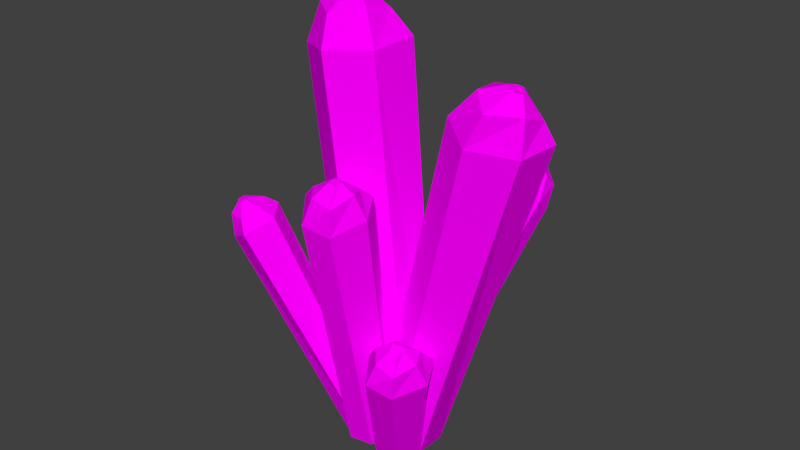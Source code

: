 # Source: roxos.blend  (saved by Blender 2.78.0; exported with 4.5.12 LTS)
import bpy
from mathutils import Matrix  # noqa: F401  (used for matrix-valued properties, if any)

bpy.ops.wm.read_factory_settings(use_empty=True)
scene = bpy.context.scene
scene.name = 'Scene'

# ---- collections
col_collection_1 = bpy.data.collections.new('Collection 1'); scene.collection.children.link(col_collection_1)

# ---- images (referenced by path relative to the original .blend; pixels are not part of the script)
import os
ASSET_DIR = os.environ.get("B2B_ASSET_DIR", "")  # directory of the original .blend (textures are referenced by path, not embedded)
HERE = os.path.dirname(os.path.abspath(__file__))  # packed textures are extracted next to this script under _unpacked/

def load_image(name, relpath, width, height, colorspace="sRGB"):
    """Load a texture the original file referenced (path relative to the .blend, or extracted next to this script)."""
    p = next((c for c in (os.path.join(HERE, relpath), os.path.join(ASSET_DIR, relpath)) if relpath and os.path.exists(c)), "")
    if p:
        img = bpy.data.images.load(p, check_existing=True)
        img.name = name
    else:  # same state as the original file: an image datablock whose file is absent (Cycles renders it pink)
        img = bpy.data.images.new(name, width, height)
        img.source = "FILE"
        img.filepath = "//" + (relpath or name)
    img.colorspace_settings.name = colorspace
    return img
img_roxo_png = load_image('roxo.png', 'roxo.png', 1024, 1024, 'sRGB')

# ---- materials (node trees are filled in below, after node groups)
mat_roxo = bpy.data.materials.new('roxo')
mat_roxo.alpha_threshold = 0.0
mat_roxo.roughness = 0.5

# ---- material node trees
mat_roxo.use_nodes = True; mat_roxo.node_tree.nodes.clear()
_N = mat_roxo.node_tree.nodes; _L = mat_roxo.node_tree.links
n0 = _N.new('ShaderNodeOutputMaterial'); n0.name = 'Material Output'; n0.location = (300, 300)
n1 = _N.new('ShaderNodeBsdfDiffuse'); n1.name = 'Diffuse BSDF'; n1.location = (10, 300)
n2 = _N.new('ShaderNodeTexImage'); n2.name = 'Image Texture'; n2.location = (-191, 287)
n2.width = 140
n2.image = img_roxo_png
_L.new(n1.outputs[0], n0.inputs[0])
_L.new(n2.outputs[0], n1.inputs[0])
n0.is_active_output = True

# ---- world
world_world = bpy.data.worlds.new('World'); scene.world = world_world
world_world.color = (0.05088, 0.05088, 0.05088)
world_world.use_sun_shadow = False
world_world.sun_shadow_jitter_overblur = 0.0
world_world.cycles.sampling_method = 'MANUAL'

# ---- meshes
me_cube_002 = bpy.data.meshes.new('Cube.002')
me_cube_002.from_pydata([(-1.253, -0.1523, -7.44), (-5.095, -1.375, -2.539), (-0.7986, -0.2168, -7.113), (-4.624, -1.545, -1.94), (-1.214, -1.046, -7.669), (-4.967, -2.555, -2.822), (-0.7603, -1.111, -7.342), (-4.488, -2.756, -2.383), (-0.5681, -0.6937, -7.075), (-4.199, -2.076, -1.95), (-1.445, -0.5692, -7.707), (-5.228, -1.816, -2.957), (-5.298, -1.756, -2.086), (-4.9, -1.776, -1.842), (-5.222, -2.517, -2.281), (-4.791, -2.603, -2.153), (-4.615, -2.192, -1.861), (-5.467, -2.029, -2.438), (-5.26, -2.125, -1.895), (-5.129, -2.204, -1.83), (-5.206, -2.369, -1.963), (-5.116, -2.378, -1.921), (-5.049, -2.27, -1.824), (-5.314, -2.242, -1.99), (-0.8736, -0.1466, -7.114), (-2.255, 1.837, -3.808), (-1.167, 0.2072, -7.469), (-2.658, 2.405, -4.167), (-0.05511, 0.4507, -7.195), (-1.209, 2.66, -3.977), (-0.3484, 0.8045, -7.55), (-1.481, 3.18, -4.352), (-0.8941, 0.6705, -7.674), (-2.363, 2.952, -4.535), (-0.3278, -0.01266, -6.99), (-1.605, 1.937, -3.741), (-2.403, 2.455, -3.418), (-2.659, 2.716, -3.729), (-1.717, 2.978, -3.522), (-1.854, 3.246, -3.869), (-2.408, 3.123, -3.979), (-1.914, 2.445, -3.31), (-2.383, 2.946, -3.303), (-2.442, 3.133, -3.368), (-2.142, 3.088, -3.386), (-2.192, 3.172, -3.466), (-2.339, 3.126, -3.525), (-2.216, 2.975, -3.27), (0.2211, -0.2647, -6.942), (0.08992, 2.896, -0.7262), (-0.2433, -0.4495, -6.866), (-0.5486, 2.793, -0.4222), (-0.1146, 0.4218, -7.322), (-0.4124, 3.761, -1.248), (-0.579, 0.237, -7.246), (-1.002, 3.674, -1.102), (-0.6273, -0.1923, -7.02), (-1.064, 2.987, -0.7238), (0.2694, 0.1646, -7.168), (0.1526, 3.308, -1.126), (-0.1441, 3.319, -0.2694), (-0.5157, 3.128, -0.2364), (-0.4582, 3.881, -0.614), (-0.8326, 3.72, -0.7169), (-0.8835, 3.305, -0.4606), (-0.009184, 3.62, -0.5621), (-0.418, 3.599, -0.1707), (-0.5668, 3.593, -0.1868), (-0.5355, 3.762, -0.3004), (-0.6166, 3.722, -0.3069), (-0.652, 3.603, -0.2297), (-0.3963, 3.718, -0.2533), (-0.0197, -1.295, -7.37), (-0.152, -2.481, -4.205), (-0.4095, -0.8477, -7.242), (-0.6366, -1.895, -3.912), (0.8522, -0.5964, -7.157), (0.9461, -1.496, -3.923), (0.4624, -0.1492, -7.028), (0.5866, -0.9053, -3.694), (-0.155, -0.2903, -7.075), (-0.4067, -1.155, -3.769), (0.5977, -1.154, -7.324), (0.5512, -2.299, -4.228), (-0.1172, -2.329, -3.573), (-0.4615, -1.974, -3.494), (0.6035, -1.702, -3.396), (0.3705, -1.286, -3.351), (-0.2497, -1.432, -3.382), (0.4235, -2.297, -3.622), (-0.01244, -2.038, -3.189), (-0.07853, -1.866, -3.081), (0.2207, -1.815, -3.177), (0.1497, -1.707, -3.148), (-0.02528, -1.735, -3.18), (0.1734, -2.001, -3.186), (-0.9321, -1.255, -7.63), (-2.662, -2.895, -0.7921), (-1.349, -0.7557, -7.628), (-3.242, -2.256, -0.5324), (-0.09828, -0.5586, -7.291), (-1.61, -1.905, -0.3793), (-0.5156, -0.05972, -7.289), (-2.032, -1.26, -0.2264), (-1.127, -0.1755, -7.457), (-3.018, -1.471, -0.4869), (-0.3209, -1.139, -7.462), (-1.929, -2.732, -0.7615), (-2.689, -2.703, -0.09506), (-3.044, -2.302, -0.1473), (-1.996, -2.073, 0.1668), (-2.218, -1.609, 0.0445), (-2.84, -1.73, -0.09085), (-2.119, -2.693, -0.09159), (-2.597, -2.352, 0.2474), (-2.647, -2.166, 0.2615), (-2.383, -2.125, 0.3084), (-2.448, -2.032, 0.2884), (-2.637, -2.043, 0.2563), (-2.408, -2.322, 0.2789), (-0.7592, -0.434, -7.307), (-1.074, -0.601, 2.351), (-0.7592, 0.434, -7.307), (-1.017, 0.5497, 2.692), (0.7592, -0.434, -7.307), (0.9275, -0.4865, 2.304), (0.7592, 0.434, -7.307), (1.101, 0.5355, 2.46), (-6.965e-11, 0.8381, -7.307), (-0.1383, 1.162, 2.48), (6.965e-11, -0.8381, -7.307), (-0.2112, -1.062, 2.126), (-0.667, -0.3793, 3.198), (-0.7078, 0.3357, 3.135), (0.6296, -0.3259, 3.159), (0.7428, 0.339, 2.951), (-0.01848, 0.7461, 2.998), (-0.09942, -0.8565, 3.027), (-0.1541, -0.0971, 3.516), (-0.04569, 0.1371, 3.501), (0.2649, -0.04804, 3.47), (0.2687, 0.1035, 3.44), (0.062, 0.2541, 3.459), (0.06731, -0.2278, 3.491), (-1.368, -0.5213, -7.712), (-5.37, -0.6519, 2.017), (-1.376, 0.5662, -7.714), (-5.599, 0.6589, 2.22), (0.397, -0.5062, -7.002), (-3.391, -0.624, 2.796), (0.3884, 0.5813, -7.004), (-3.287, 0.6183, 2.909), (-0.498, 1.08, -7.36), (-4.43, 1.226, 2.459), (-0.4814, -1.02, -7.356), (-4.454, -1.196, 2.41), (-5.399, -0.4045, 3.038), (-5.388, 0.5001, 2.894), (-4.131, -0.3389, 3.551), (-3.936, 0.3917, 3.384), (-4.664, 0.9226, 2.999), (-4.699, -0.9252, 3.15), (-5.006, -0.0849, 3.557), (-4.962, 0.1625, 3.621), (-4.632, -0.03783, 3.717), (-4.617, 0.1285, 3.689), (-4.836, 0.2919, 3.623), (-4.855, -0.1135, 3.629)], [], [(0, 1, 3, 2), (0, 10, 11, 1), (6, 7, 5, 4), (2, 8, 6, 4, 10, 0), (9, 7, 6, 8), (3, 9, 8, 2), (7, 9, 16, 15), (4, 5, 11, 10), (12, 17, 23, 18), (5, 7, 15, 14), (11, 5, 14, 17), (9, 3, 13, 16), (3, 1, 12, 13), (1, 11, 17, 12), (16, 13, 19, 22), (17, 14, 20, 23), (14, 15, 21, 20), (15, 16, 22, 21), (13, 12, 18, 19), (20, 21, 22, 19, 18, 23), (24, 25, 27, 26), (24, 34, 35, 25), (30, 31, 29, 28), (26, 32, 30, 28, 34, 24), (33, 31, 30, 32), (27, 33, 32, 26), (31, 33, 40, 39), (28, 29, 35, 34), (36, 41, 47, 42), (29, 31, 39, 38), (35, 29, 38, 41), (33, 27, 37, 40), (27, 25, 36, 37), (25, 35, 41, 36), (40, 37, 43, 46), (41, 38, 44, 47), (38, 39, 45, 44), (39, 40, 46, 45), (37, 36, 42, 43), (44, 45, 46, 43, 42, 47), (48, 49, 51, 50), (48, 58, 59, 49), (54, 55, 53, 52), (50, 56, 54, 52, 58, 48), (57, 55, 54, 56), (51, 57, 56, 50), (55, 57, 64, 63), (52, 53, 59, 58), (60, 65, 71, 66), (53, 55, 63, 62), (59, 53, 62, 65), (57, 51, 61, 64), (51, 49, 60, 61), (49, 59, 65, 60), (64, 61, 67, 70), (65, 62, 68, 71), (62, 63, 69, 68), (63, 64, 70, 69), (61, 60, 66, 67), (68, 69, 70, 67, 66, 71), (72, 73, 75, 74), (72, 82, 83, 73), (78, 79, 77, 76), (74, 80, 78, 76, 82, 72), (81, 79, 78, 80), (75, 81, 80, 74), (79, 81, 88, 87), (76, 77, 83, 82), (84, 89, 95, 90), (77, 79, 87, 86), (83, 77, 86, 89), (81, 75, 85, 88), (75, 73, 84, 85), (73, 83, 89, 84), (88, 85, 91, 94), (89, 86, 92, 95), (86, 87, 93, 92), (87, 88, 94, 93), (85, 84, 90, 91), (92, 93, 94, 91, 90, 95), (96, 97, 99, 98), (96, 106, 107, 97), (102, 103, 101, 100), (98, 104, 102, 100, 106, 96), (105, 103, 102, 104), (99, 105, 104, 98), (103, 105, 112, 111), (100, 101, 107, 106), (108, 113, 119, 114), (101, 103, 111, 110), (107, 101, 110, 113), (105, 99, 109, 112), (99, 97, 108, 109), (97, 107, 113, 108), (112, 109, 115, 118), (113, 110, 116, 119), (110, 111, 117, 116), (111, 112, 118, 117), (109, 108, 114, 115), (116, 117, 118, 115, 114, 119), (120, 121, 123, 122), (120, 130, 131, 121), (126, 127, 125, 124), (122, 128, 126, 124, 130, 120), (129, 127, 126, 128), (123, 129, 128, 122), (127, 129, 136, 135), (124, 125, 131, 130), (132, 137, 143, 138), (125, 127, 135, 134), (131, 125, 134, 137), (129, 123, 133, 136), (123, 121, 132, 133), (121, 131, 137, 132), (136, 133, 139, 142), (137, 134, 140, 143), (134, 135, 141, 140), (135, 136, 142, 141), (133, 132, 138, 139), (140, 141, 142, 139, 138, 143), (144, 145, 147, 146), (144, 154, 155, 145), (150, 151, 149, 148), (146, 152, 150, 148, 154, 144), (153, 151, 150, 152), (147, 153, 152, 146), (151, 153, 160, 159), (148, 149, 155, 154), (156, 161, 167, 162), (149, 151, 159, 158), (155, 149, 158, 161), (153, 147, 157, 160), (147, 145, 156, 157), (145, 155, 161, 156), (160, 157, 163, 166), (161, 158, 164, 167), (158, 159, 165, 164), (159, 160, 166, 165), (157, 156, 162, 163), (164, 165, 166, 163, 162, 167)])
_uv = me_cube_002.uv_layers.new(name='UVMap')
_uv.uv.foreach_set('vector', [0.5597, 0.0001085, 0.6108, 0.9027, 0.4979, 0.9083, 0.4785, 0.003304, 0.05134, 0.0001087, 0.134, 0.003343, 0.09352, 0.8701, 0.0001085, 0.9041, 0.3007, 0.00608, 0.2919, 0.8731, 0.2072, 0.8736, 0.2167, 0.005102, 0.7285, 0.1682, 0.7658, 0.2383, 0.7285, 0.3084, 0.6483, 0.3084, 0.6111, 0.2382, 0.6484, 0.1681, 0.4085, 0.8793, 0.2919, 0.8731, 0.3007, 0.00608, 0.3908, 0.005103, 0.4979, 0.9083, 0.4085, 0.8793, 0.3908, 0.005103, 0.4785, 0.003304, 0.2919, 0.8731, 0.4085, 0.8793, 0.3937, 0.9515, 0.2929, 0.9341, 0.2167, 0.005102, 0.2072, 0.8736, 0.09352, 0.8701, 0.134, 0.003343, 0.687, 0.1679, 0.6111, 0.1422, 0.6684, 0.09647, 0.6884, 0.1069, 0.2072, 0.8736, 0.2919, 0.8731, 0.2929, 0.9341, 0.2177, 0.9613, 0.09352, 0.8701, 0.2072, 0.8736, 0.2177, 0.9613, 0.1174, 0.963, 0.4085, 0.8793, 0.4979, 0.9083, 0.4907, 0.9638, 0.3937, 0.9515, 0.4979, 0.9083, 0.6108, 0.9027, 0.5594, 0.9999, 0.4907, 0.9638, 0.0001085, 0.9041, 0.09352, 0.8701, 0.1174, 0.963, 0.04342, 0.9991, 0.7562, 0.04737, 0.7562, 0.133, 0.7005, 0.08881, 0.7036, 0.07529, 0.6111, 0.1422, 0.6285, 0.05007, 0.6735, 0.0739, 0.6684, 0.09647, 0.6285, 0.05007, 0.6821, 0.0001085, 0.6843, 0.0656, 0.6735, 0.0739, 0.6821, 0.0001085, 0.7562, 0.04737, 0.7036, 0.07529, 0.6843, 0.0656, 0.7562, 0.133, 0.687, 0.1679, 0.6884, 0.1069, 0.7005, 0.08881, 0.6735, 0.0739, 0.6843, 0.0656, 0.7036, 0.07529, 0.7005, 0.08881, 0.6884, 0.1069, 0.6684, 0.09647, 0.2056, 0.006803, 0.1936, 0.8339, 0.09811, 0.8726, 0.126, 0.004268, 0.2056, 0.006803, 0.2831, 0.006997, 0.2733, 0.8135, 0.1936, 0.8339, 0.4395, 0.004136, 0.4606, 0.8442, 0.3755, 0.8285, 0.3606, 0.005868, 0.6961, 0.1813, 0.7316, 0.248, 0.6961, 0.3147, 0.6198, 0.3147, 0.5844, 0.248, 0.6199, 0.1813, 0.5842, 0.8729, 0.4606, 0.8442, 0.4395, 0.004136, 0.5202, 0.000109, 0.09811, 0.8726, 0.000109, 0.8636, 0.05013, 0.0001091, 0.126, 0.004268, 0.4606, 0.8442, 0.5842, 0.8729, 0.5286, 0.9999, 0.4428, 0.9704, 0.3606, 0.005868, 0.3755, 0.8285, 0.2733, 0.8135, 0.2831, 0.006997, 0.6077, 0.1357, 0.5844, 0.04667, 0.6703, 0.08439, 0.672, 0.09951, 0.3755, 0.8285, 0.4606, 0.8442, 0.4428, 0.9704, 0.3704, 0.9836, 0.2733, 0.8135, 0.3755, 0.8285, 0.3704, 0.9836, 0.2742, 0.9719, 0.000109, 0.8636, 0.09811, 0.8726, 0.1183, 0.9893, 0.03479, 0.9932, 0.09811, 0.8726, 0.1936, 0.8339, 0.1947, 0.9898, 0.1183, 0.9893, 0.1936, 0.8339, 0.2733, 0.8135, 0.2742, 0.9719, 0.1947, 0.9898, 0.7749, 0.1372, 0.6821, 0.1811, 0.6838, 0.1059, 0.7023, 0.09984, 0.5844, 0.04667, 0.6886, 0.000109, 0.687, 0.07617, 0.6703, 0.08439, 0.6886, 0.000109, 0.7749, 0.02514, 0.7004, 0.08039, 0.687, 0.07617, 0.7749, 0.02514, 0.7749, 0.1372, 0.7023, 0.09984, 0.7004, 0.08039, 0.6821, 0.1811, 0.6077, 0.1357, 0.672, 0.09951, 0.6838, 0.1059, 0.687, 0.07617, 0.7004, 0.08039, 0.7023, 0.09984, 0.6838, 0.1059, 0.672, 0.09951, 0.6703, 0.08439, 0.3286, 0.007377, 0.3228, 0.8878, 0.227, 0.9125, 0.2404, 0.006208, 0.3286, 0.007377, 0.4124, 0.006225, 0.4096, 0.8779, 0.3228, 0.8878, 0.5827, 0.0001102, 0.6286, 0.9346, 0.527, 0.9057, 0.4962, 0.003659, 0.7488, 0.1716, 0.7868, 0.2432, 0.7487, 0.3148, 0.6669, 0.3147, 0.6289, 0.2432, 0.667, 0.1716, 0.1361, 0.8998, 0.0001102, 0.9345, 0.06904, 0.0001103, 0.1514, 0.004034, 0.227, 0.9125, 0.1361, 0.8998, 0.1514, 0.004034, 0.2404, 0.006208, 0.0001102, 0.9345, 0.1361, 0.8998, 0.1402, 0.9701, 0.0438, 0.9934, 0.4962, 0.003659, 0.527, 0.9057, 0.4096, 0.8779, 0.4124, 0.006225, 0.7064, 0.1714, 0.6289, 0.1451, 0.6874, 0.09846, 0.7078, 0.1091, 0.527, 0.9057, 0.6286, 0.9346, 0.5902, 0.9947, 0.511, 0.9999, 0.4096, 0.8779, 0.527, 0.9057, 0.511, 0.9999, 0.4063, 0.9794, 0.1361, 0.8998, 0.227, 0.9125, 0.2327, 0.9668, 0.1402, 0.9701, 0.227, 0.9125, 0.3228, 0.8878, 0.3131, 0.9861, 0.2327, 0.9668, 0.3228, 0.8878, 0.4096, 0.8779, 0.4063, 0.9794, 0.3131, 0.9861, 0.777, 0.04835, 0.777, 0.1358, 0.7201, 0.09064, 0.7234, 0.07684, 0.6289, 0.1451, 0.6467, 0.0511, 0.6926, 0.07542, 0.6874, 0.09846, 0.6467, 0.0511, 0.7014, 0.0001102, 0.7036, 0.06695, 0.6926, 0.07542, 0.7014, 0.0001102, 0.777, 0.04835, 0.7234, 0.07684, 0.7036, 0.06695, 0.777, 0.1358, 0.7064, 0.1714, 0.7078, 0.1091, 0.7201, 0.09064, 0.6926, 0.07542, 0.7036, 0.06695, 0.7234, 0.07684, 0.7201, 0.09064, 0.7078, 0.1091, 0.6874, 0.09846, 0.4753, 0.0103, 0.4956, 0.8484, 0.3986, 0.8713, 0.3954, 0.01143, 0.4753, 0.0103, 0.5511, 0.006658, 0.5839, 0.8393, 0.4956, 0.8484, 0.2367, 0.009199, 0.2029, 0.8404, 0.1161, 0.8356, 0.1576, 0.005162, 0.6957, 0.1811, 0.7311, 0.2477, 0.6957, 0.3142, 0.6196, 0.3142, 0.5841, 0.2476, 0.6196, 0.1811, 0.3125, 0.8478, 0.2029, 0.8404, 0.2367, 0.009199, 0.3169, 0.01102, 0.3986, 0.8713, 0.3125, 0.8478, 0.3169, 0.01102, 0.3954, 0.01143, 0.2029, 0.8404, 0.3125, 0.8478, 0.3057, 0.9694, 0.2133, 0.9654, 0.1576, 0.005162, 0.1161, 0.8356, 0.0001089, 0.8346, 0.0814, 0.0001089, 0.6074, 0.1355, 0.5841, 0.0466, 0.67, 0.08427, 0.6716, 0.09937, 0.1161, 0.8356, 0.2029, 0.8404, 0.2133, 0.9654, 0.1451, 0.9916, 0.0001089, 0.8346, 0.1161, 0.8356, 0.1451, 0.9916, 0.05175, 0.9999, 0.3125, 0.8478, 0.3986, 0.8713, 0.3897, 0.9844, 0.3057, 0.9694, 0.3986, 0.8713, 0.4956, 0.8484, 0.4605, 0.9999, 0.3897, 0.9844, 0.4956, 0.8484, 0.5839, 0.8393, 0.5377, 0.9992, 0.4605, 0.9999, 0.7744, 0.137, 0.6817, 0.1808, 0.6834, 0.1057, 0.7019, 0.09969, 0.5841, 0.0466, 0.6883, 0.0001089, 0.6866, 0.07605, 0.67, 0.08427, 0.6883, 0.0001089, 0.7744, 0.0251, 0.7, 0.08027, 0.6866, 0.07605, 0.7744, 0.0251, 0.7744, 0.137, 0.7019, 0.09969, 0.7, 0.08027, 0.6817, 0.1808, 0.6074, 0.1355, 0.6716, 0.09937, 0.6834, 0.1057, 0.6866, 0.07605, 0.7, 0.08027, 0.7019, 0.09969, 0.6834, 0.1057, 0.6716, 0.09937, 0.67, 0.08427, 0.4996, 0.004002, 0.5187, 0.8938, 0.4182, 0.9106, 0.4112, 0.005528, 0.4996, 0.004002, 0.581, 0.0001092, 0.616, 0.8936, 0.5187, 0.8938, 0.2313, 0.005736, 0.2113, 0.8848, 0.1239, 0.8884, 0.1461, 0.003461, 0.7351, 0.1702, 0.7729, 0.2411, 0.7351, 0.312, 0.654, 0.312, 0.6162, 0.2411, 0.654, 0.1701, 0.3293, 0.8875, 0.2113, 0.8848, 0.2313, 0.005736, 0.3226, 0.006055, 0.4182, 0.9106, 0.3293, 0.8875, 0.3226, 0.006055, 0.4112, 0.005528, 0.2113, 0.8848, 0.3293, 0.8875, 0.3179, 0.9618, 0.2145, 0.9466, 0.1461, 0.003461, 0.1239, 0.8884, 0.0001092, 0.8939, 0.06455, 0.0001092, 0.6931, 0.1699, 0.6162, 0.1438, 0.6743, 0.09761, 0.6945, 0.1082, 0.1239, 0.8884, 0.2113, 0.8848, 0.2145, 0.9466, 0.1406, 0.9773, 0.0001092, 0.8939, 0.1239, 0.8884, 0.1406, 0.9773, 0.04189, 0.9875, 0.3293, 0.8875, 0.4182, 0.9106, 0.4182, 0.9667, 0.3179, 0.9618, 0.4182, 0.9106, 0.5187, 0.8938, 0.4955, 0.9929, 0.4182, 0.9667, 0.5187, 0.8938, 0.616, 0.8936, 0.5862, 0.9999, 0.4955, 0.9929, 0.7631, 0.04793, 0.7631, 0.1346, 0.7067, 0.08986, 0.7099, 0.07618, 0.6162, 0.1438, 0.6339, 0.05066, 0.6795, 0.07477, 0.6743, 0.09761, 0.6339, 0.05066, 0.6882, 0.0001092, 0.6903, 0.06637, 0.6795, 0.07477, 0.6882, 0.0001092, 0.7631, 0.04793, 0.7099, 0.07618, 0.6903, 0.06637, 0.7631, 0.1346, 0.6931, 0.1699, 0.6945, 0.1082, 0.7067, 0.08986, 0.6795, 0.07477, 0.6903, 0.06637, 0.7099, 0.07618, 0.7067, 0.08986, 0.6945, 0.1082, 0.6743, 0.09761, 0.2173, 0.006824, 0.1998, 0.8837, 0.1027, 0.9159, 0.1295, 0.004142, 0.2173, 0.006824, 0.3004, 0.007128, 0.2851, 0.8698, 0.1998, 0.8837, 0.469, 0.004262, 0.4875, 0.8973, 0.3976, 0.8875, 0.3837, 0.006048, 0.7414, 0.1704, 0.7792, 0.2415, 0.7414, 0.3125, 0.6602, 0.3125, 0.6224, 0.2415, 0.6602, 0.1704, 0.6221, 0.9395, 0.4875, 0.8973, 0.469, 0.004262, 0.5609, 0.0001101, 0.1027, 0.9159, 0.0001096, 0.918, 0.04885, 0.0001096, 0.1295, 0.004142, 0.4875, 0.8973, 0.6221, 0.9395, 0.5655, 0.9999, 0.4756, 0.9593, 0.3837, 0.006048, 0.3976, 0.8875, 0.2851, 0.8698, 0.3004, 0.007128, 0.6993, 0.1702, 0.6224, 0.1441, 0.6805, 0.09777, 0.7008, 0.1083, 0.3976, 0.8875, 0.4875, 0.8973, 0.4756, 0.9593, 0.3968, 0.9796, 0.2851, 0.8698, 0.3976, 0.8875, 0.3968, 0.9796, 0.2889, 0.9705, 0.0001096, 0.918, 0.1027, 0.9159, 0.1155, 0.9692, 0.03044, 0.9869, 0.1027, 0.9159, 0.1998, 0.8837, 0.1967, 0.981, 0.1155, 0.9692, 0.1998, 0.8837, 0.2851, 0.8698, 0.2889, 0.9705, 0.1967, 0.981, 0.7694, 0.04801, 0.7694, 0.1348, 0.713, 0.09, 0.7162, 0.0763, 0.6224, 0.1441, 0.6401, 0.05074, 0.6857, 0.07489, 0.6805, 0.09777, 0.6401, 0.05074, 0.6944, 0.0001096, 0.6966, 0.06648, 0.6857, 0.07489, 0.6944, 0.0001096, 0.7694, 0.04801, 0.7162, 0.0763, 0.6966, 0.06648, 0.7694, 0.1348, 0.6993, 0.1702, 0.7008, 0.1083, 0.713, 0.09, 0.6857, 0.07489, 0.6966, 0.06648, 0.7162, 0.0763, 0.713, 0.09, 0.7008, 0.1083, 0.6805, 0.09777, 0.1303, 0.002869, 0.114, 0.8916, 0.0001125, 0.9355, 0.03142, 0.0001125, 0.1303, 0.002869, 0.2282, 0.005171, 0.2082, 0.8875, 0.114, 0.8916, 0.4255, 0.009188, 0.4065, 0.8818, 0.3097, 0.8797, 0.3265, 0.007486, 0.7642, 0.0001125, 0.8077, 0.08177, 0.7642, 0.1634, 0.6708, 0.1634, 0.6274, 0.08177, 0.6708, 0.0001125, 0.5162, 0.9012, 0.4065, 0.8818, 0.4255, 0.009188, 0.5238, 0.009862, 0.6271, 0.9465, 0.5162, 0.9012, 0.5238, 0.009862, 0.6221, 0.01, 0.4065, 0.8818, 0.5162, 0.9012, 0.5043, 0.9614, 0.3995, 0.9625, 0.3265, 0.007486, 0.3097, 0.8797, 0.2082, 0.8875, 0.2282, 0.005171, 0.7086, 0.3281, 0.6274, 0.3033, 0.6934, 0.2581, 0.7037, 0.2677, 0.3097, 0.8797, 0.4065, 0.8818, 0.3995, 0.9625, 0.3154, 0.9802, 0.2082, 0.8875, 0.3097, 0.8797, 0.3154, 0.9802, 0.2167, 0.9688, 0.5162, 0.9012, 0.6271, 0.9465, 0.5789, 0.9999, 0.5043, 0.9614, 0.0001125, 0.9355, 0.114, 0.8916, 0.1258, 0.9887, 0.03431, 0.9999, 0.114, 0.8916, 0.2082, 0.8875, 0.2167, 0.9688, 0.1258, 0.9887, 0.786, 0.2, 0.786, 0.2824, 0.7169, 0.2525, 0.7212, 0.2388, 0.6274, 0.3033, 0.6443, 0.2178, 0.6901, 0.2387, 0.6934, 0.2581, 0.6443, 0.2178, 0.6981, 0.1637, 0.7004, 0.2303, 0.6901, 0.2387, 0.6981, 0.1637, 0.786, 0.2, 0.7212, 0.2388, 0.7004, 0.2303, 0.786, 0.2824, 0.7086, 0.3281, 0.7037, 0.2677, 0.7169, 0.2525, 0.6901, 0.2387, 0.7004, 0.2303, 0.7212, 0.2388, 0.7169, 0.2525, 0.7037, 0.2677, 0.6934, 0.2581])
me_cube_002.materials.append(mat_roxo)
me_cube_002.use_remesh_preserve_volume = False
me_cube_002.use_remesh_preserve_attributes = False
me_cube_002.use_mirror_vertex_groups = False
me_cube_002.update()

# ---- objects
ob_cube_001 = bpy.data.objects.new('Cube.001', me_cube_002)

# ---- transforms, parenting, visibility, modifiers, constraints
ob_cube_001.location = (2.754, -0.01221, 1.155)
ob_cube_001.rotation_euler = (-0.0006026, 0.2708, -0.008209)
ob_cube_001.scale = (0.9117, 0.9117, 0.9117)
ob_cube_001.lineart.crease_threshold = 0.0

# ---- collection membership
col_collection_1.objects.link(ob_cube_001)

# ---- scene / render settings (as saved in the file)
scene.frame_start = 1; scene.frame_end = 250; scene.frame_set(1)
scene.render.engine = 'CYCLES'
scene.render.resolution_percentage = 50
scene.render.dither_intensity = 0.0
scene.cycles.use_denoising = False
scene.cycles.samples = 128
scene.cycles.sampling_pattern = 'TABULATED_SOBOL'
scene.cycles.light_sampling_threshold = 0.0
scene.cycles.use_adaptive_sampling = False
scene.cycles.use_light_tree = False
scene.cycles.blur_glossy = 0.0
scene.cycles.sample_clamp_indirect = 0.0
scene.view_settings.view_transform = 'Standard'
bpy.context.view_layer.update()

# ---- added for rendering (the .blend has no active camera and no usable light): camera, sun
cam_auto = bpy.data.cameras.new('AutoCamera')
cam_auto.lens = 50.0
cam_auto.sensor_width = 36.0
cam_auto.clip_end = 1000.0
ob_auto_camera = bpy.data.objects.new('AutoCamera', cam_auto)
scene.collection.objects.link(ob_auto_camera)
ob_auto_camera.location = (14.9669, -17.1492, 11.685)
ob_auto_camera.rotation_euler = (1.09748, -7.21219e-08, 0.694738)
scene.camera = ob_auto_camera
light_auto_sun = bpy.data.lights.new('AutoSun', 'SUN')
light_auto_sun.energy = 3.0
light_auto_sun.angle = 0.0523599
ob_auto_sun = bpy.data.objects.new('AutoSun', light_auto_sun)
scene.collection.objects.link(ob_auto_sun)
ob_auto_sun.rotation_euler = (0.872665, 0.174533, 0.523599)
bpy.context.view_layer.update()
